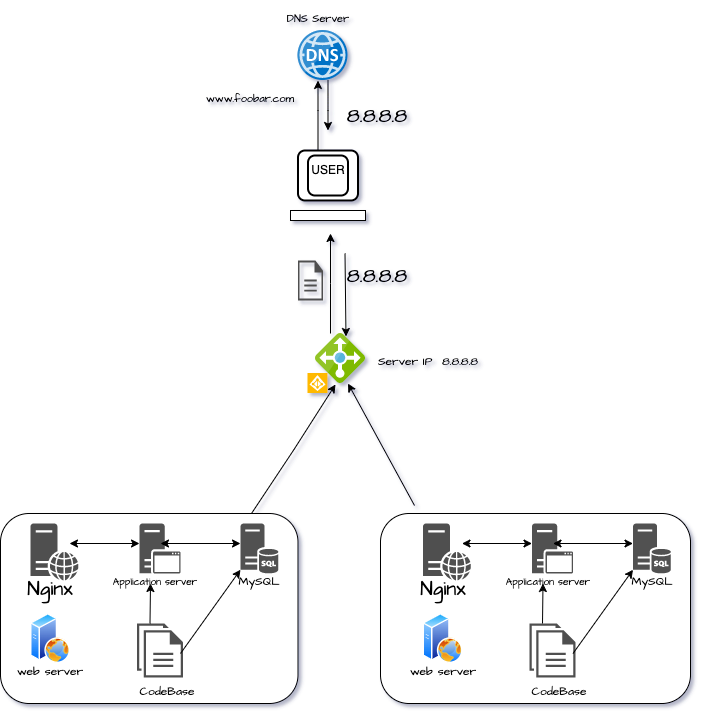

The diagram above was exported from draw.io. Its source (the exported page's mxGraphModel, read from the mxfile embedded in the PNG):
<mxGraphModel dx="1194" dy="648" grid="1" gridSize="10" guides="1" tooltips="1" connect="1" arrows="1" fold="1" page="1" pageScale="1" pageWidth="827" pageHeight="1169" math="0" shadow="1">
  <root>
    <mxCell id="WIyWlLk6GJQsqaUBKTNV-0" />
    <mxCell id="WIyWlLk6GJQsqaUBKTNV-1" parent="WIyWlLk6GJQsqaUBKTNV-0" />
    <mxCell id="tbPgPqzO8_C_9tlT7s1o-13" value="" style="endArrow=classic;html=1;rounded=0;" parent="WIyWlLk6GJQsqaUBKTNV-1" edge="1">
      <mxGeometry width="50" height="50" relative="1" as="geometry">
        <mxPoint x="407.5" y="177" as="sourcePoint" />
        <mxPoint x="407.5" y="97" as="targetPoint" />
        <Array as="points">
          <mxPoint x="407.5" y="127" />
        </Array>
      </mxGeometry>
    </mxCell>
    <mxCell id="tbPgPqzO8_C_9tlT7s1o-14" value="" style="endArrow=classic;html=1;rounded=0;" parent="WIyWlLk6GJQsqaUBKTNV-1" edge="1">
      <mxGeometry width="50" height="50" relative="1" as="geometry">
        <mxPoint x="417.5" y="97" as="sourcePoint" />
        <mxPoint x="417.5" y="147" as="targetPoint" />
        <Array as="points">
          <mxPoint x="417.5" y="127" />
        </Array>
      </mxGeometry>
    </mxCell>
    <mxCell id="tbPgPqzO8_C_9tlT7s1o-15" value="" style="rounded=1;whiteSpace=wrap;html=1;absoluteArcSize=1;arcSize=14;strokeWidth=2;" parent="WIyWlLk6GJQsqaUBKTNV-1" vertex="1">
      <mxGeometry x="387.5" y="167" width="60" height="50" as="geometry" />
    </mxCell>
    <mxCell id="tbPgPqzO8_C_9tlT7s1o-16" style="edgeStyle=orthogonalEdgeStyle;rounded=0;orthogonalLoop=1;jettySize=auto;html=1;exitX=0.5;exitY=1;exitDx=0;exitDy=0;" parent="WIyWlLk6GJQsqaUBKTNV-1" source="tbPgPqzO8_C_9tlT7s1o-15" target="tbPgPqzO8_C_9tlT7s1o-15" edge="1">
      <mxGeometry relative="1" as="geometry" />
    </mxCell>
    <mxCell id="tbPgPqzO8_C_9tlT7s1o-18" value="" style="rounded=1;whiteSpace=wrap;html=1;absoluteArcSize=1;arcSize=14;strokeWidth=2;" parent="WIyWlLk6GJQsqaUBKTNV-1" vertex="1">
      <mxGeometry x="397.5" y="172" width="40" height="40" as="geometry" />
    </mxCell>
    <mxCell id="tbPgPqzO8_C_9tlT7s1o-20" value="" style="rounded=0;whiteSpace=wrap;html=1;" parent="WIyWlLk6GJQsqaUBKTNV-1" vertex="1">
      <mxGeometry x="380" y="227" width="75" height="10" as="geometry" />
    </mxCell>
    <mxCell id="tbPgPqzO8_C_9tlT7s1o-23" value="USER" style="text;strokeColor=none;align=center;fillColor=none;html=1;verticalAlign=middle;whiteSpace=wrap;rounded=0;" parent="WIyWlLk6GJQsqaUBKTNV-1" vertex="1">
      <mxGeometry x="387.5" y="172" width="60" height="30" as="geometry" />
    </mxCell>
    <mxCell id="tbPgPqzO8_C_9tlT7s1o-25" value="" style="endArrow=classic;html=1;rounded=0;" parent="WIyWlLk6GJQsqaUBKTNV-1" edge="1">
      <mxGeometry width="50" height="50" relative="1" as="geometry">
        <mxPoint x="434.5" y="270" as="sourcePoint" />
        <mxPoint x="435.5" y="353" as="targetPoint" />
      </mxGeometry>
    </mxCell>
    <mxCell id="tbPgPqzO8_C_9tlT7s1o-26" value="" style="rounded=1;whiteSpace=wrap;html=1;" parent="WIyWlLk6GJQsqaUBKTNV-1" vertex="1">
      <mxGeometry x="90" y="530" width="297.5" height="190" as="geometry" />
    </mxCell>
    <mxCell id="tbPgPqzO8_C_9tlT7s1o-37" value="" style="image;sketch=0;aspect=fixed;html=1;points=[];align=center;fontSize=12;image=img/lib/mscae/DNS.svg;" parent="WIyWlLk6GJQsqaUBKTNV-1" vertex="1">
      <mxGeometry x="387.5" y="47" width="50" height="50" as="geometry" />
    </mxCell>
    <mxCell id="tbPgPqzO8_C_9tlT7s1o-38" value="" style="sketch=0;pointerEvents=1;shadow=0;dashed=0;html=1;strokeColor=none;labelPosition=center;verticalLabelPosition=bottom;verticalAlign=top;align=center;fillColor=#515151;shape=mxgraph.mscae.system_center.secondary_site" parent="WIyWlLk6GJQsqaUBKTNV-1" vertex="1">
      <mxGeometry x="229" y="540" width="41" height="50" as="geometry" />
    </mxCell>
    <mxCell id="tbPgPqzO8_C_9tlT7s1o-39" value="" style="sketch=0;pointerEvents=1;shadow=0;dashed=0;html=1;strokeColor=none;labelPosition=center;verticalLabelPosition=bottom;verticalAlign=top;align=center;fillColor=#515151;shape=mxgraph.mscae.system_center.central_administration_site_sql" parent="WIyWlLk6GJQsqaUBKTNV-1" vertex="1">
      <mxGeometry x="330" y="540" width="38" height="50" as="geometry" />
    </mxCell>
    <mxCell id="tbPgPqzO8_C_9tlT7s1o-40" value="" style="sketch=0;pointerEvents=1;shadow=0;dashed=0;html=1;strokeColor=none;fillColor=#505050;labelPosition=center;verticalLabelPosition=bottom;verticalAlign=top;outlineConnect=0;align=center;shape=mxgraph.office.servers.web_server;" parent="WIyWlLk6GJQsqaUBKTNV-1" vertex="1">
      <mxGeometry x="120" y="540" width="48" height="57" as="geometry" />
    </mxCell>
    <mxCell id="tbPgPqzO8_C_9tlT7s1o-41" value="" style="sketch=0;pointerEvents=1;shadow=0;dashed=0;html=1;strokeColor=none;fillColor=#505050;labelPosition=center;verticalLabelPosition=bottom;verticalAlign=top;outlineConnect=0;align=center;shape=mxgraph.office.concepts.documents;" parent="WIyWlLk6GJQsqaUBKTNV-1" vertex="1">
      <mxGeometry x="226.5" y="640" width="46" height="54" as="geometry" />
    </mxCell>
    <mxCell id="tbPgPqzO8_C_9tlT7s1o-42" value="" style="image;aspect=fixed;perimeter=ellipsePerimeter;html=1;align=center;shadow=0;dashed=0;spacingTop=3;image=img/lib/active_directory/web_server.svg;" parent="WIyWlLk6GJQsqaUBKTNV-1" vertex="1">
      <mxGeometry x="120" y="630" width="40" height="50" as="geometry" />
    </mxCell>
    <mxCell id="tbPgPqzO8_C_9tlT7s1o-43" value="" style="sketch=0;pointerEvents=1;shadow=0;dashed=0;html=1;strokeColor=none;fillColor=#505050;labelPosition=center;verticalLabelPosition=bottom;verticalAlign=top;outlineConnect=0;align=center;shape=mxgraph.office.concepts.document;" parent="WIyWlLk6GJQsqaUBKTNV-1" vertex="1">
      <mxGeometry x="387.5" y="277" width="25" height="40" as="geometry" />
    </mxCell>
    <mxCell id="tbPgPqzO8_C_9tlT7s1o-44" value="" style="endArrow=classic;startArrow=classic;html=1;rounded=0;" parent="WIyWlLk6GJQsqaUBKTNV-1" edge="1">
      <mxGeometry width="50" height="50" relative="1" as="geometry">
        <mxPoint x="159" y="560" as="sourcePoint" />
        <mxPoint x="229" y="560" as="targetPoint" />
      </mxGeometry>
    </mxCell>
    <mxCell id="tbPgPqzO8_C_9tlT7s1o-45" value="" style="endArrow=classic;startArrow=classic;html=1;rounded=0;" parent="WIyWlLk6GJQsqaUBKTNV-1" edge="1">
      <mxGeometry width="50" height="50" relative="1" as="geometry">
        <mxPoint x="250" y="560" as="sourcePoint" />
        <mxPoint x="330" y="560" as="targetPoint" />
      </mxGeometry>
    </mxCell>
    <mxCell id="tbPgPqzO8_C_9tlT7s1o-46" value="" style="endArrow=classic;html=1;rounded=0;entryX=0;entryY=0.925;entryDx=0;entryDy=0;entryPerimeter=0;" parent="WIyWlLk6GJQsqaUBKTNV-1" target="tbPgPqzO8_C_9tlT7s1o-39" edge="1">
      <mxGeometry width="50" height="50" relative="1" as="geometry">
        <mxPoint x="270" y="670" as="sourcePoint" />
        <mxPoint x="360" y="590" as="targetPoint" />
      </mxGeometry>
    </mxCell>
    <mxCell id="tbPgPqzO8_C_9tlT7s1o-47" value="" style="endArrow=classic;html=1;rounded=0;align=right;labelBackgroundColor=#FFFFFF;" parent="WIyWlLk6GJQsqaUBKTNV-1" edge="1">
      <mxGeometry width="50" height="50" relative="1" as="geometry">
        <mxPoint x="239.5" y="640" as="sourcePoint" />
        <mxPoint x="240" y="600" as="targetPoint" />
      </mxGeometry>
    </mxCell>
    <mxCell id="tbPgPqzO8_C_9tlT7s1o-48" value="&lt;font style=&quot;font-size: 11px;&quot;&gt;DNS Server&lt;/font&gt;" style="text;strokeColor=none;align=center;fillColor=none;html=1;verticalAlign=middle;whiteSpace=wrap;rounded=0;fontSize=20;fontFamily=Architects Daughter;" parent="WIyWlLk6GJQsqaUBKTNV-1" vertex="1">
      <mxGeometry x="367.5" y="17" width="80" height="30" as="geometry" />
    </mxCell>
    <mxCell id="tbPgPqzO8_C_9tlT7s1o-49" value="&lt;font style=&quot;font-size: 10px;&quot;&gt;Application server&lt;/font&gt;" style="text;strokeColor=none;align=center;fillColor=none;html=1;verticalAlign=middle;whiteSpace=wrap;rounded=0;fontSize=20;fontFamily=Architects Daughter;" parent="WIyWlLk6GJQsqaUBKTNV-1" vertex="1">
      <mxGeometry x="180" y="570" width="130" height="50" as="geometry" />
    </mxCell>
    <mxCell id="tbPgPqzO8_C_9tlT7s1o-51" value="&lt;font style=&quot;font-size: 12px;&quot;&gt;MySQL&lt;/font&gt;" style="text;strokeColor=none;align=center;fillColor=none;html=1;verticalAlign=middle;whiteSpace=wrap;rounded=0;fontSize=20;fontFamily=Architects Daughter;" parent="WIyWlLk6GJQsqaUBKTNV-1" vertex="1">
      <mxGeometry x="319" y="580" width="60" height="30" as="geometry" />
    </mxCell>
    <mxCell id="tbPgPqzO8_C_9tlT7s1o-52" value="Nginx" style="text;strokeColor=none;align=center;fillColor=none;html=1;verticalAlign=middle;whiteSpace=wrap;rounded=0;fontSize=20;fontFamily=Architects Daughter;" parent="WIyWlLk6GJQsqaUBKTNV-1" vertex="1">
      <mxGeometry x="110" y="590" width="60" height="30" as="geometry" />
    </mxCell>
    <mxCell id="tbPgPqzO8_C_9tlT7s1o-58" value="&lt;font style=&quot;font-size: 12px;&quot;&gt;web server&lt;/font&gt;" style="text;strokeColor=none;align=center;fillColor=none;html=1;verticalAlign=middle;whiteSpace=wrap;rounded=0;fontSize=20;fontFamily=Architects Daughter;" parent="WIyWlLk6GJQsqaUBKTNV-1" vertex="1">
      <mxGeometry x="90" y="670" width="100" height="30" as="geometry" />
    </mxCell>
    <mxCell id="tbPgPqzO8_C_9tlT7s1o-59" value="8.8.8.8" style="text;strokeColor=none;align=center;fillColor=none;html=1;verticalAlign=middle;whiteSpace=wrap;rounded=0;fontSize=20;fontFamily=Architects Daughter;" parent="WIyWlLk6GJQsqaUBKTNV-1" vertex="1">
      <mxGeometry x="436.5" y="277" width="60" height="30" as="geometry" />
    </mxCell>
    <mxCell id="tbPgPqzO8_C_9tlT7s1o-60" value="8.8.8.8" style="text;strokeColor=none;align=center;fillColor=none;html=1;verticalAlign=middle;whiteSpace=wrap;rounded=0;fontSize=20;fontFamily=Architects Daughter;" parent="WIyWlLk6GJQsqaUBKTNV-1" vertex="1">
      <mxGeometry x="436.5" y="117" width="60" height="30" as="geometry" />
    </mxCell>
    <mxCell id="tbPgPqzO8_C_9tlT7s1o-61" value="&lt;font style=&quot;font-size: 12px;&quot;&gt;Server IP&lt;font style=&quot;&quot;&gt;&amp;nbsp; 8.8.8.8&lt;/font&gt;&lt;/font&gt;" style="text;strokeColor=none;align=center;fillColor=none;html=1;verticalAlign=middle;whiteSpace=wrap;rounded=0;fontSize=20;fontFamily=Architects Daughter;" parent="WIyWlLk6GJQsqaUBKTNV-1" vertex="1">
      <mxGeometry x="462.5" y="360" width="110" height="30" as="geometry" />
    </mxCell>
    <mxCell id="tbPgPqzO8_C_9tlT7s1o-63" value="&lt;font style=&quot;font-size: 12px;&quot;&gt;CodeBase&lt;/font&gt;" style="text;strokeColor=none;align=center;fillColor=none;html=1;verticalAlign=middle;whiteSpace=wrap;rounded=0;fontSize=20;fontFamily=Architects Daughter;" parent="WIyWlLk6GJQsqaUBKTNV-1" vertex="1">
      <mxGeometry x="226.5" y="690" width="60" height="30" as="geometry" />
    </mxCell>
    <mxCell id="tbPgPqzO8_C_9tlT7s1o-64" value="&lt;font style=&quot;font-size: 11px;&quot;&gt;www.foobar.com&lt;/font&gt;" style="text;strokeColor=none;align=center;fillColor=none;html=1;verticalAlign=middle;whiteSpace=wrap;rounded=0;fontSize=20;fontFamily=Architects Daughter;" parent="WIyWlLk6GJQsqaUBKTNV-1" vertex="1">
      <mxGeometry x="310" y="97" width="60" height="30" as="geometry" />
    </mxCell>
    <mxCell id="tbPgPqzO8_C_9tlT7s1o-65" value="" style="image;sketch=0;aspect=fixed;html=1;points=[];align=center;fontSize=12;image=img/lib/mscae/Load_Balancer_feature.svg;hachureGap=4;jiggle=2;curveFitting=1;fontFamily=Architects Daughter;fontSource=https%3A%2F%2Ffonts.googleapis.com%2Fcss%3Ffamily%3DArchitects%2BDaughter;" parent="WIyWlLk6GJQsqaUBKTNV-1" vertex="1">
      <mxGeometry x="405" y="350" width="50" height="50" as="geometry" />
    </mxCell>
    <mxCell id="tbPgPqzO8_C_9tlT7s1o-66" value="" style="rounded=1;whiteSpace=wrap;html=1;" parent="WIyWlLk6GJQsqaUBKTNV-1" vertex="1">
      <mxGeometry x="470" y="530" width="310" height="190" as="geometry" />
    </mxCell>
    <mxCell id="tbPgPqzO8_C_9tlT7s1o-67" value="" style="sketch=0;pointerEvents=1;shadow=0;dashed=0;html=1;strokeColor=none;labelPosition=center;verticalLabelPosition=bottom;verticalAlign=top;align=center;fillColor=#515151;shape=mxgraph.mscae.system_center.secondary_site" parent="WIyWlLk6GJQsqaUBKTNV-1" vertex="1">
      <mxGeometry x="621.5" y="540" width="41" height="50" as="geometry" />
    </mxCell>
    <mxCell id="tbPgPqzO8_C_9tlT7s1o-68" value="" style="sketch=0;pointerEvents=1;shadow=0;dashed=0;html=1;strokeColor=none;labelPosition=center;verticalLabelPosition=bottom;verticalAlign=top;align=center;fillColor=#515151;shape=mxgraph.mscae.system_center.central_administration_site_sql" parent="WIyWlLk6GJQsqaUBKTNV-1" vertex="1">
      <mxGeometry x="722.5" y="540" width="38" height="50" as="geometry" />
    </mxCell>
    <mxCell id="tbPgPqzO8_C_9tlT7s1o-69" value="" style="sketch=0;pointerEvents=1;shadow=0;dashed=0;html=1;strokeColor=none;fillColor=#505050;labelPosition=center;verticalLabelPosition=bottom;verticalAlign=top;outlineConnect=0;align=center;shape=mxgraph.office.servers.web_server;" parent="WIyWlLk6GJQsqaUBKTNV-1" vertex="1">
      <mxGeometry x="512.5" y="540" width="48" height="57" as="geometry" />
    </mxCell>
    <mxCell id="tbPgPqzO8_C_9tlT7s1o-70" value="" style="sketch=0;pointerEvents=1;shadow=0;dashed=0;html=1;strokeColor=none;fillColor=#505050;labelPosition=center;verticalLabelPosition=bottom;verticalAlign=top;outlineConnect=0;align=center;shape=mxgraph.office.concepts.documents;" parent="WIyWlLk6GJQsqaUBKTNV-1" vertex="1">
      <mxGeometry x="619" y="640" width="46" height="54" as="geometry" />
    </mxCell>
    <mxCell id="tbPgPqzO8_C_9tlT7s1o-71" value="" style="image;aspect=fixed;perimeter=ellipsePerimeter;html=1;align=center;shadow=0;dashed=0;spacingTop=3;image=img/lib/active_directory/web_server.svg;" parent="WIyWlLk6GJQsqaUBKTNV-1" vertex="1">
      <mxGeometry x="512.5" y="630" width="40" height="50" as="geometry" />
    </mxCell>
    <mxCell id="tbPgPqzO8_C_9tlT7s1o-72" value="" style="endArrow=classic;startArrow=classic;html=1;rounded=0;" parent="WIyWlLk6GJQsqaUBKTNV-1" edge="1">
      <mxGeometry width="50" height="50" relative="1" as="geometry">
        <mxPoint x="551.5" y="560" as="sourcePoint" />
        <mxPoint x="621.5" y="560" as="targetPoint" />
      </mxGeometry>
    </mxCell>
    <mxCell id="tbPgPqzO8_C_9tlT7s1o-73" value="" style="endArrow=classic;startArrow=classic;html=1;rounded=0;" parent="WIyWlLk6GJQsqaUBKTNV-1" edge="1">
      <mxGeometry width="50" height="50" relative="1" as="geometry">
        <mxPoint x="642.5" y="560" as="sourcePoint" />
        <mxPoint x="722.5" y="560" as="targetPoint" />
      </mxGeometry>
    </mxCell>
    <mxCell id="tbPgPqzO8_C_9tlT7s1o-74" value="" style="endArrow=classic;html=1;rounded=0;entryX=0;entryY=0.925;entryDx=0;entryDy=0;entryPerimeter=0;" parent="WIyWlLk6GJQsqaUBKTNV-1" target="tbPgPqzO8_C_9tlT7s1o-68" edge="1">
      <mxGeometry width="50" height="50" relative="1" as="geometry">
        <mxPoint x="662.5" y="670" as="sourcePoint" />
        <mxPoint x="752.5" y="590" as="targetPoint" />
      </mxGeometry>
    </mxCell>
    <mxCell id="tbPgPqzO8_C_9tlT7s1o-75" value="" style="endArrow=classic;html=1;rounded=0;align=right;labelBackgroundColor=#FFFFFF;" parent="WIyWlLk6GJQsqaUBKTNV-1" edge="1">
      <mxGeometry width="50" height="50" relative="1" as="geometry">
        <mxPoint x="632" y="640" as="sourcePoint" />
        <mxPoint x="632.5" y="600" as="targetPoint" />
      </mxGeometry>
    </mxCell>
    <mxCell id="tbPgPqzO8_C_9tlT7s1o-76" value="&lt;font style=&quot;font-size: 10px;&quot;&gt;Application server&lt;/font&gt;" style="text;strokeColor=none;align=center;fillColor=none;html=1;verticalAlign=middle;whiteSpace=wrap;rounded=0;fontSize=20;fontFamily=Architects Daughter;" parent="WIyWlLk6GJQsqaUBKTNV-1" vertex="1">
      <mxGeometry x="572.5" y="570" width="130" height="50" as="geometry" />
    </mxCell>
    <mxCell id="tbPgPqzO8_C_9tlT7s1o-77" value="&lt;font style=&quot;font-size: 12px;&quot;&gt;MySQL&lt;/font&gt;" style="text;strokeColor=none;align=center;fillColor=none;html=1;verticalAlign=middle;whiteSpace=wrap;rounded=0;fontSize=20;fontFamily=Architects Daughter;" parent="WIyWlLk6GJQsqaUBKTNV-1" vertex="1">
      <mxGeometry x="711.5" y="580" width="60" height="30" as="geometry" />
    </mxCell>
    <mxCell id="tbPgPqzO8_C_9tlT7s1o-78" value="Nginx" style="text;strokeColor=none;align=center;fillColor=none;html=1;verticalAlign=middle;whiteSpace=wrap;rounded=0;fontSize=20;fontFamily=Architects Daughter;" parent="WIyWlLk6GJQsqaUBKTNV-1" vertex="1">
      <mxGeometry x="502.5" y="590" width="60" height="30" as="geometry" />
    </mxCell>
    <mxCell id="tbPgPqzO8_C_9tlT7s1o-79" value="&lt;font style=&quot;font-size: 12px;&quot;&gt;web server&lt;/font&gt;" style="text;strokeColor=none;align=center;fillColor=none;html=1;verticalAlign=middle;whiteSpace=wrap;rounded=0;fontSize=20;fontFamily=Architects Daughter;" parent="WIyWlLk6GJQsqaUBKTNV-1" vertex="1">
      <mxGeometry x="482.5" y="670" width="100" height="30" as="geometry" />
    </mxCell>
    <mxCell id="tbPgPqzO8_C_9tlT7s1o-81" value="&lt;font style=&quot;font-size: 12px;&quot;&gt;CodeBase&lt;/font&gt;" style="text;strokeColor=none;align=center;fillColor=none;html=1;verticalAlign=middle;whiteSpace=wrap;rounded=0;fontSize=20;fontFamily=Architects Daughter;" parent="WIyWlLk6GJQsqaUBKTNV-1" vertex="1">
      <mxGeometry x="619" y="690" width="60" height="30" as="geometry" />
    </mxCell>
    <mxCell id="tbPgPqzO8_C_9tlT7s1o-84" value="" style="endArrow=classic;html=1;rounded=0;" parent="WIyWlLk6GJQsqaUBKTNV-1" edge="1">
      <mxGeometry width="50" height="50" relative="1" as="geometry">
        <mxPoint x="420" y="350" as="sourcePoint" />
        <mxPoint x="420" y="250" as="targetPoint" />
        <Array as="points">
          <mxPoint x="420" y="300" />
        </Array>
      </mxGeometry>
    </mxCell>
    <mxCell id="tbPgPqzO8_C_9tlT7s1o-90" value="" style="endArrow=classic;html=1;rounded=0;entryX=0.4;entryY=1.02;entryDx=0;entryDy=0;entryPerimeter=0;" parent="WIyWlLk6GJQsqaUBKTNV-1" target="tbPgPqzO8_C_9tlT7s1o-65" edge="1">
      <mxGeometry width="50" height="50" relative="1" as="geometry">
        <mxPoint x="341" y="530" as="sourcePoint" />
        <mxPoint x="413.5" y="416" as="targetPoint" />
        <Array as="points">
          <mxPoint x="383.5" y="466" />
        </Array>
      </mxGeometry>
    </mxCell>
    <mxCell id="tbPgPqzO8_C_9tlT7s1o-91" value="" style="endArrow=classic;html=1;rounded=0;entryX=0.32;entryY=1.04;entryDx=0;entryDy=0;entryPerimeter=0;" parent="WIyWlLk6GJQsqaUBKTNV-1" edge="1">
      <mxGeometry width="50" height="50" relative="1" as="geometry">
        <mxPoint x="504" y="522" as="sourcePoint" />
        <mxPoint x="437.5" y="400" as="targetPoint" />
      </mxGeometry>
    </mxCell>
    <mxCell id="t26qcJLT6GKHRQo5FLHu-0" value="" style="image;sketch=0;aspect=fixed;html=1;points=[];align=center;fontSize=12;image=img/lib/mscae/Azure_AD_Identity_Protection.svg;" parent="WIyWlLk6GJQsqaUBKTNV-1" vertex="1">
      <mxGeometry x="397.5" y="390" width="20" height="20" as="geometry" />
    </mxCell>
  </root>
</mxGraphModel>